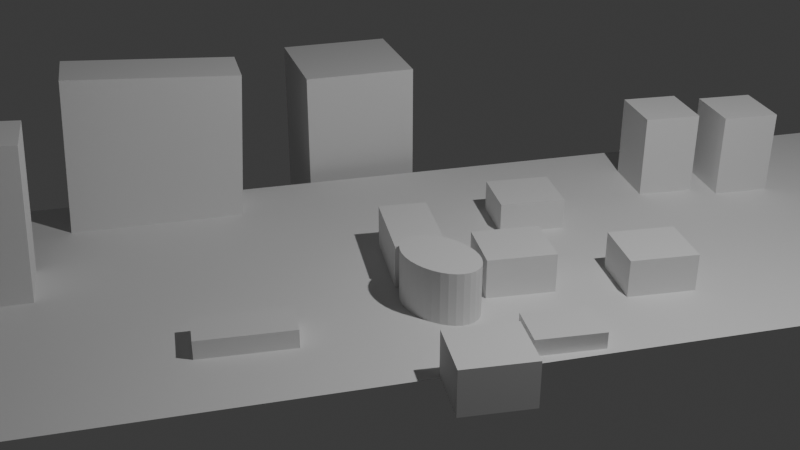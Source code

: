 # Source: locustwalk.blend  (saved by Blender 4.2.66; exported with 4.5.12 LTS)
import bpy
from mathutils import Matrix  # noqa: F401  (used for matrix-valued properties, if any)

bpy.ops.wm.read_factory_settings(use_empty=True)
scene = bpy.context.scene
scene.name = 'Scene'

# ---- collections
col_collection = bpy.data.collections.new('Collection'); scene.collection.children.link(col_collection)

# ---- world
world_world = bpy.data.worlds.new('World'); scene.world = world_world
world_world.use_nodes = True; world_world.node_tree.nodes.clear()
_N = world_world.node_tree.nodes; _L = world_world.node_tree.links
n0 = _N.new('ShaderNodeOutputWorld'); n0.name = 'World Output'; n0.location = (300, 300)
n1 = _N.new('ShaderNodeBackground'); n1.name = 'Background'; n1.location = (10, 300)
n1.inputs[0].default_value = (0.05088, 0.05088, 0.05088, 1.0)
_L.new(n1.outputs[0], n0.inputs[0])
n0.is_active_output = True
world_world.color = (0.05088, 0.05088, 0.05088)
world_world.sun_shadow_jitter_overblur = 0.0

# ---- cameras
cam_camera = bpy.data.cameras.new('Camera')
cam_camera.clip_end = 100.0
cam_camera.ortho_scale = 7.314

# ---- lights
light_light = bpy.data.lights.new('Light', 'POINT')
light_light.energy = 1000.0
light_light.shadow_soft_size = 0.1

# ---- meshes
me_cube_002 = bpy.data.meshes.new('Cube.002')
me_cube_002.from_pydata([(-1.0, -1.0, -1.0), (-1.0, -1.0, 1.0), (-1.0, 1.0, -1.0), (-1.0, 1.0, 1.0), (1.0, -1.0, -1.0), (1.0, -1.0, 1.0), (1.0, 1.0, -1.0), (1.0, 1.0, 1.0)], [], [(0, 1, 3, 2), (2, 3, 7, 6), (6, 7, 5, 4), (4, 5, 1, 0), (2, 6, 4, 0), (7, 3, 1, 5)])
_uv = me_cube_002.uv_layers.new(name='UVMap')
_uv.uv.foreach_set('vector', [0.375, 0.0, 0.625, 0.0, 0.625, 0.25, 0.375, 0.25, 0.375, 0.25, 0.625, 0.25, 0.625, 0.5, 0.375, 0.5, 0.375, 0.5, 0.625, 0.5, 0.625, 0.75, 0.375, 0.75, 0.375, 0.75, 0.625, 0.75, 0.625, 1.0, 0.375, 1.0, 0.125, 0.5, 0.375, 0.5, 0.375, 0.75, 0.125, 0.75, 0.625, 0.5, 0.875, 0.5, 0.875, 0.75, 0.625, 0.75])
me_cube_002.update()
me_cube_003 = bpy.data.meshes.new('Cube.003')
me_cube_003.from_pydata([(-1.0, -1.0, -1.0), (-1.0, -1.0, 1.0), (-1.0, 1.0, -1.0), (-1.0, 1.0, 1.0), (1.0, -1.0, -1.0), (1.0, -1.0, 1.0), (1.0, 1.0, -1.0), (1.0, 1.0, 1.0)], [], [(0, 1, 3, 2), (2, 3, 7, 6), (6, 7, 5, 4), (4, 5, 1, 0), (2, 6, 4, 0), (7, 3, 1, 5)])
_uv = me_cube_003.uv_layers.new(name='UVMap')
_uv.uv.foreach_set('vector', [0.375, 0.0, 0.625, 0.0, 0.625, 0.25, 0.375, 0.25, 0.375, 0.25, 0.625, 0.25, 0.625, 0.5, 0.375, 0.5, 0.375, 0.5, 0.625, 0.5, 0.625, 0.75, 0.375, 0.75, 0.375, 0.75, 0.625, 0.75, 0.625, 1.0, 0.375, 1.0, 0.125, 0.5, 0.375, 0.5, 0.375, 0.75, 0.125, 0.75, 0.625, 0.5, 0.875, 0.5, 0.875, 0.75, 0.625, 0.75])
me_cube_003.update()
me_cube_004 = bpy.data.meshes.new('Cube.004')
me_cube_004.from_pydata([(-1.0, -1.0, -1.0), (-1.0, -1.0, 1.0), (-1.0, 1.0, -1.0), (-1.0, 1.0, 1.0), (1.0, -1.0, -1.0), (1.0, -1.0, 1.0), (1.0, 1.0, -1.0), (1.0, 1.0, 1.0)], [], [(0, 1, 3, 2), (2, 3, 7, 6), (6, 7, 5, 4), (4, 5, 1, 0), (2, 6, 4, 0), (7, 3, 1, 5)])
_uv = me_cube_004.uv_layers.new(name='UVMap')
_uv.uv.foreach_set('vector', [0.375, 0.0, 0.625, 0.0, 0.625, 0.25, 0.375, 0.25, 0.375, 0.25, 0.625, 0.25, 0.625, 0.5, 0.375, 0.5, 0.375, 0.5, 0.625, 0.5, 0.625, 0.75, 0.375, 0.75, 0.375, 0.75, 0.625, 0.75, 0.625, 1.0, 0.375, 1.0, 0.125, 0.5, 0.375, 0.5, 0.375, 0.75, 0.125, 0.75, 0.625, 0.5, 0.875, 0.5, 0.875, 0.75, 0.625, 0.75])
me_cube_004.update()
me_cube_005 = bpy.data.meshes.new('Cube.005')
me_cube_005.from_pydata([(-1.0, -1.0, -1.0), (-1.0, -1.0, 1.0), (-1.0, 1.0, -1.0), (-1.0, 1.0, 1.0), (1.0, -1.0, -1.0), (1.0, -1.0, 1.0), (1.0, 1.0, -1.0), (1.0, 1.0, 1.0)], [], [(0, 1, 3, 2), (2, 3, 7, 6), (6, 7, 5, 4), (4, 5, 1, 0), (2, 6, 4, 0), (7, 3, 1, 5)])
_uv = me_cube_005.uv_layers.new(name='UVMap')
_uv.uv.foreach_set('vector', [0.375, 0.0, 0.625, 0.0, 0.625, 0.25, 0.375, 0.25, 0.375, 0.25, 0.625, 0.25, 0.625, 0.5, 0.375, 0.5, 0.375, 0.5, 0.625, 0.5, 0.625, 0.75, 0.375, 0.75, 0.375, 0.75, 0.625, 0.75, 0.625, 1.0, 0.375, 1.0, 0.125, 0.5, 0.375, 0.5, 0.375, 0.75, 0.125, 0.75, 0.625, 0.5, 0.875, 0.5, 0.875, 0.75, 0.625, 0.75])
me_cube_005.update()
me_cube_006 = bpy.data.meshes.new('Cube.006')
me_cube_006.from_pydata([(-1.0, -1.0, -1.0), (-1.0, -1.0, 1.0), (-1.0, 1.0, -1.0), (-1.0, 1.0, 1.0), (1.0, -1.0, -1.0), (1.0, -1.0, 1.0), (1.0, 1.0, -1.0), (1.0, 1.0, 1.0)], [], [(0, 1, 3, 2), (2, 3, 7, 6), (6, 7, 5, 4), (4, 5, 1, 0), (2, 6, 4, 0), (7, 3, 1, 5)])
_uv = me_cube_006.uv_layers.new(name='UVMap')
_uv.uv.foreach_set('vector', [0.375, 0.0, 0.625, 0.0, 0.625, 0.25, 0.375, 0.25, 0.375, 0.25, 0.625, 0.25, 0.625, 0.5, 0.375, 0.5, 0.375, 0.5, 0.625, 0.5, 0.625, 0.75, 0.375, 0.75, 0.375, 0.75, 0.625, 0.75, 0.625, 1.0, 0.375, 1.0, 0.125, 0.5, 0.375, 0.5, 0.375, 0.75, 0.125, 0.75, 0.625, 0.5, 0.875, 0.5, 0.875, 0.75, 0.625, 0.75])
me_cube_006.update()
me_cylinder = bpy.data.meshes.new('Cylinder')
me_cylinder.from_pydata([(0.0, 1.0, -1.0), (0.0, 1.0, 1.0), (0.1951, 0.9808, -1.0), (0.1951, 0.9808, 1.0), (0.3827, 0.9239, -1.0), (0.3827, 0.9239, 1.0), (0.5556, 0.8315, -1.0), (0.5556, 0.8315, 1.0), (0.7071, 0.7071, -1.0), (0.7071, 0.7071, 1.0), (0.8315, 0.5556, -1.0), (0.8315, 0.5556, 1.0), (0.9239, 0.3827, -1.0), (0.9239, 0.3827, 1.0), (0.9808, 0.1951, -1.0), (0.9808, 0.1951, 1.0), (1.0, 0.0, -1.0), (1.0, 0.0, 1.0), (0.9808, -0.1951, -1.0), (0.9808, -0.1951, 1.0), (0.9239, -0.3827, -1.0), (0.9239, -0.3827, 1.0), (0.8315, -0.5556, -1.0), (0.8315, -0.5556, 1.0), (0.7071, -0.7071, -1.0), (0.7071, -0.7071, 1.0), (0.5556, -0.8315, -1.0), (0.5556, -0.8315, 1.0), (0.3827, -0.9239, -1.0), (0.3827, -0.9239, 1.0), (0.1951, -0.9808, -1.0), (0.1951, -0.9808, 1.0), (0.0, -1.0, -1.0), (0.0, -1.0, 1.0), (-0.1951, -0.9808, -1.0), (-0.1951, -0.9808, 1.0), (-0.3827, -0.9239, -1.0), (-0.3827, -0.9239, 1.0), (-0.5556, -0.8315, -1.0), (-0.5556, -0.8315, 1.0), (-0.7071, -0.7071, -1.0), (-0.7071, -0.7071, 1.0), (-0.8315, -0.5556, -1.0), (-0.8315, -0.5556, 1.0), (-0.9239, -0.3827, -1.0), (-0.9239, -0.3827, 1.0), (-0.9808, -0.1951, -1.0), (-0.9808, -0.1951, 1.0), (-1.0, 0.0, -1.0), (-1.0, 0.0, 1.0), (-0.9808, 0.1951, -1.0), (-0.9808, 0.1951, 1.0), (-0.9239, 0.3827, -1.0), (-0.9239, 0.3827, 1.0), (-0.8315, 0.5556, -1.0), (-0.8315, 0.5556, 1.0), (-0.7071, 0.7071, -1.0), (-0.7071, 0.7071, 1.0), (-0.5556, 0.8315, -1.0), (-0.5556, 0.8315, 1.0), (-0.3827, 0.9239, -1.0), (-0.3827, 0.9239, 1.0), (-0.1951, 0.9808, -1.0), (-0.1951, 0.9808, 1.0)], [], [(0, 1, 3, 2), (2, 3, 5, 4), (4, 5, 7, 6), (6, 7, 9, 8), (8, 9, 11, 10), (10, 11, 13, 12), (12, 13, 15, 14), (14, 15, 17, 16), (16, 17, 19, 18), (18, 19, 21, 20), (20, 21, 23, 22), (22, 23, 25, 24), (24, 25, 27, 26), (26, 27, 29, 28), (28, 29, 31, 30), (30, 31, 33, 32), (32, 33, 35, 34), (34, 35, 37, 36), (36, 37, 39, 38), (38, 39, 41, 40), (40, 41, 43, 42), (42, 43, 45, 44), (44, 45, 47, 46), (46, 47, 49, 48), (48, 49, 51, 50), (50, 51, 53, 52), (52, 53, 55, 54), (54, 55, 57, 56), (56, 57, 59, 58), (58, 59, 61, 60), (3, 1, 63, 61, 59, 57, 55, 53, 51, 49, 47, 45, 43, 41, 39, 37, 35, 33, 31, 29, 27, 25, 23, 21, 19, 17, 15, 13, 11, 9, 7, 5), (60, 61, 63, 62), (62, 63, 1, 0), (0, 2, 4, 6, 8, 10, 12, 14, 16, 18, 20, 22, 24, 26, 28, 30, 32, 34, 36, 38, 40, 42, 44, 46, 48, 50, 52, 54, 56, 58, 60, 62)])
_uv = me_cylinder.uv_layers.new(name='UVMap')
_uv.uv.foreach_set('vector', [1.0, 0.5, 1.0, 1.0, 0.9688, 1.0, 0.9688, 0.5, 0.9688, 0.5, 0.9688, 1.0, 0.9375, 1.0, 0.9375, 0.5, 0.9375, 0.5, 0.9375, 1.0, 0.9062, 1.0, 0.9062, 0.5, 0.9062, 0.5, 0.9062, 1.0, 0.875, 1.0, 0.875, 0.5, 0.875, 0.5, 0.875, 1.0, 0.8438, 1.0, 0.8438, 0.5, 0.8438, 0.5, 0.8438, 1.0, 0.8125, 1.0, 0.8125, 0.5, 0.8125, 0.5, 0.8125, 1.0, 0.7812, 1.0, 0.7812, 0.5, 0.7812, 0.5, 0.7812, 1.0, 0.75, 1.0, 0.75, 0.5, 0.75, 0.5, 0.75, 1.0, 0.7188, 1.0, 0.7188, 0.5, 0.7188, 0.5, 0.7188, 1.0, 0.6875, 1.0, 0.6875, 0.5, 0.6875, 0.5, 0.6875, 1.0, 0.6562, 1.0, 0.6562, 0.5, 0.6562, 0.5, 0.6562, 1.0, 0.625, 1.0, 0.625, 0.5, 0.625, 0.5, 0.625, 1.0, 0.5938, 1.0, 0.5938, 0.5, 0.5938, 0.5, 0.5938, 1.0, 0.5625, 1.0, 0.5625, 0.5, 0.5625, 0.5, 0.5625, 1.0, 0.5312, 1.0, 0.5312, 0.5, 0.5312, 0.5, 0.5312, 1.0, 0.5, 1.0, 0.5, 0.5, 0.5, 0.5, 0.5, 1.0, 0.4688, 1.0, 0.4688, 0.5, 0.4688, 0.5, 0.4688, 1.0, 0.4375, 1.0, 0.4375, 0.5, 0.4375, 0.5, 0.4375, 1.0, 0.4062, 1.0, 0.4062, 0.5, 0.4062, 0.5, 0.4062, 1.0, 0.375, 1.0, 0.375, 0.5, 0.375, 0.5, 0.375, 1.0, 0.3438, 1.0, 0.3438, 0.5, 0.3438, 0.5, 0.3438, 1.0, 0.3125, 1.0, 0.3125, 0.5, 0.3125, 0.5, 0.3125, 1.0, 0.2812, 1.0, 0.2812, 0.5, 0.2812, 0.5, 0.2812, 1.0, 0.25, 1.0, 0.25, 0.5, 0.25, 0.5, 0.25, 1.0, 0.2188, 1.0, 0.2188, 0.5, 0.2188, 0.5, 0.2188, 1.0, 0.1875, 1.0, 0.1875, 0.5, 0.1875, 0.5, 0.1875, 1.0, 0.1562, 1.0, 0.1562, 0.5, 0.1562, 0.5, 0.1562, 1.0, 0.125, 1.0, 0.125, 0.5, 0.125, 0.5, 0.125, 1.0, 0.09375, 1.0, 0.09375, 0.5, 0.09375, 0.5, 0.09375, 1.0, 0.0625, 1.0, 0.0625, 0.5, 0.2968, 0.4854, 0.25, 0.49, 0.2032, 0.4854, 0.1582, 0.4717, 0.1167, 0.4496, 0.08029, 0.4197, 0.05045, 0.3833, 0.02827, 0.3418, 0.01461, 0.2968, 0.01, 0.25, 0.01461, 0.2032, 0.02827, 0.1582, 0.05045, 0.1167, 0.08029, 0.08029, 0.1167, 0.05045, 0.1582, 0.02827, 0.2032, 0.01461, 0.25, 0.01, 0.2968, 0.01461, 0.3418, 0.02827, 0.3833, 0.05045, 0.4197, 0.08029, 0.4496, 0.1167, 0.4717, 0.1582, 0.4854, 0.2032, 0.49, 0.25, 0.4854, 0.2968, 0.4717, 0.3418, 0.4496, 0.3833, 0.4197, 0.4197, 0.3833, 0.4496, 0.3418, 0.4717, 0.0625, 0.5, 0.0625, 1.0, 0.03125, 1.0, 0.03125, 0.5, 0.03125, 0.5, 0.03125, 1.0, 0.0, 1.0, 0.0, 0.5, 0.75, 0.49, 0.7968, 0.4854, 0.8418, 0.4717, 0.8833, 0.4496, 0.9197, 0.4197, 0.9496, 0.3833, 0.9717, 0.3418, 0.9854, 0.2968, 0.99, 0.25, 0.9854, 0.2032, 0.9717, 0.1582, 0.9496, 0.1167, 0.9197, 0.08029, 0.8833, 0.05045, 0.8418, 0.02827, 0.7968, 0.01461, 0.75, 0.01, 0.7032, 0.01461, 0.6582, 0.02827, 0.6167, 0.05045, 0.5803, 0.08029, 0.5504, 0.1167, 0.5283, 0.1582, 0.5146, 0.2032, 0.51, 0.25, 0.5146, 0.2968, 0.5283, 0.3418, 0.5504, 0.3833, 0.5803, 0.4197, 0.6167, 0.4496, 0.6582, 0.4717, 0.7032, 0.4854])
me_cylinder.update()
me_cube = bpy.data.meshes.new('Cube')
me_cube.from_pydata([(-1.0, -1.0, -1.0), (-1.0, -1.0, 1.0), (-1.0, 1.0, -1.0), (-1.0, 1.0, 1.0), (1.0, -1.0, -1.0), (1.0, -1.0, 1.0), (1.0, 1.0, -1.0), (1.0, 1.0, 1.0)], [], [(0, 1, 3, 2), (2, 3, 7, 6), (6, 7, 5, 4), (4, 5, 1, 0), (2, 6, 4, 0), (7, 3, 1, 5)])
_uv = me_cube.uv_layers.new(name='UVMap')
_uv.uv.foreach_set('vector', [0.375, 0.0, 0.625, 0.0, 0.625, 0.25, 0.375, 0.25, 0.375, 0.25, 0.625, 0.25, 0.625, 0.5, 0.375, 0.5, 0.375, 0.5, 0.625, 0.5, 0.625, 0.75, 0.375, 0.75, 0.375, 0.75, 0.625, 0.75, 0.625, 1.0, 0.375, 1.0, 0.125, 0.5, 0.375, 0.5, 0.375, 0.75, 0.125, 0.75, 0.625, 0.5, 0.875, 0.5, 0.875, 0.75, 0.625, 0.75])
me_cube.update()
me_cube_001 = bpy.data.meshes.new('Cube.001')
me_cube_001.from_pydata([(-1.0, -1.0, -1.0), (-1.0, -1.0, 1.0), (-1.0, 1.0, -1.0), (-1.0, 1.0, 1.0), (1.0, -1.0, -1.0), (1.0, -1.0, 1.0), (1.0, 1.0, -1.0), (1.0, 1.0, 1.0)], [], [(0, 1, 3, 2), (2, 3, 7, 6), (6, 7, 5, 4), (4, 5, 1, 0), (2, 6, 4, 0), (7, 3, 1, 5)])
_uv = me_cube_001.uv_layers.new(name='UVMap')
_uv.uv.foreach_set('vector', [0.375, 0.0, 0.625, 0.0, 0.625, 0.25, 0.375, 0.25, 0.375, 0.25, 0.625, 0.25, 0.625, 0.5, 0.375, 0.5, 0.375, 0.5, 0.625, 0.5, 0.625, 0.75, 0.375, 0.75, 0.375, 0.75, 0.625, 0.75, 0.625, 1.0, 0.375, 1.0, 0.125, 0.5, 0.375, 0.5, 0.375, 0.75, 0.125, 0.75, 0.625, 0.5, 0.875, 0.5, 0.875, 0.75, 0.625, 0.75])
me_cube_001.update()
me_cube_007 = bpy.data.meshes.new('Cube.007')
me_cube_007.from_pydata([(-1.0, -1.0, -1.0), (-1.0, -1.0, 1.0), (-1.0, 1.0, -1.0), (-1.0, 1.0, 1.0), (1.0, -1.0, -1.0), (1.0, -1.0, 1.0), (1.0, 1.0, -1.0), (1.0, 1.0, 1.0)], [], [(0, 1, 3, 2), (2, 3, 7, 6), (6, 7, 5, 4), (4, 5, 1, 0), (2, 6, 4, 0), (7, 3, 1, 5)])
_uv = me_cube_007.uv_layers.new(name='UVMap')
_uv.uv.foreach_set('vector', [0.375, 0.0, 0.625, 0.0, 0.625, 0.25, 0.375, 0.25, 0.375, 0.25, 0.625, 0.25, 0.625, 0.5, 0.375, 0.5, 0.375, 0.5, 0.625, 0.5, 0.625, 0.75, 0.375, 0.75, 0.375, 0.75, 0.625, 0.75, 0.625, 1.0, 0.375, 1.0, 0.125, 0.5, 0.375, 0.5, 0.375, 0.75, 0.125, 0.75, 0.625, 0.5, 0.875, 0.5, 0.875, 0.75, 0.625, 0.75])
me_cube_007.update()
me_cube_008 = bpy.data.meshes.new('Cube.008')
me_cube_008.from_pydata([(-1.0, -1.0, -1.0), (-1.0, -1.0, 1.0), (-1.0, 1.0, -1.0), (-1.0, 1.0, 1.0), (1.0, -1.0, -1.0), (1.0, -1.0, 1.0), (1.0, 1.0, -1.0), (1.0, 1.0, 1.0)], [], [(0, 1, 3, 2), (2, 3, 7, 6), (6, 7, 5, 4), (4, 5, 1, 0), (2, 6, 4, 0), (7, 3, 1, 5)])
_uv = me_cube_008.uv_layers.new(name='UVMap')
_uv.uv.foreach_set('vector', [0.375, 0.0, 0.625, 0.0, 0.625, 0.25, 0.375, 0.25, 0.375, 0.25, 0.625, 0.25, 0.625, 0.5, 0.375, 0.5, 0.375, 0.5, 0.625, 0.5, 0.625, 0.75, 0.375, 0.75, 0.375, 0.75, 0.625, 0.75, 0.625, 1.0, 0.375, 1.0, 0.125, 0.5, 0.375, 0.5, 0.375, 0.75, 0.125, 0.75, 0.625, 0.5, 0.875, 0.5, 0.875, 0.75, 0.625, 0.75])
me_cube_008.update()
me_cube_009 = bpy.data.meshes.new('Cube.009')
me_cube_009.from_pydata([(-1.0, -1.0, -1.0), (-1.0, -1.0, 1.0), (-1.0, 1.0, -1.0), (-1.0, 1.0, 1.0), (1.0, -1.0, -1.0), (1.0, -1.0, 1.0), (1.0, 1.0, -1.0), (1.0, 1.0, 1.0)], [], [(0, 1, 3, 2), (2, 3, 7, 6), (6, 7, 5, 4), (4, 5, 1, 0), (2, 6, 4, 0), (7, 3, 1, 5)])
_uv = me_cube_009.uv_layers.new(name='UVMap')
_uv.uv.foreach_set('vector', [0.375, 0.0, 0.625, 0.0, 0.625, 0.25, 0.375, 0.25, 0.375, 0.25, 0.625, 0.25, 0.625, 0.5, 0.375, 0.5, 0.375, 0.5, 0.625, 0.5, 0.625, 0.75, 0.375, 0.75, 0.375, 0.75, 0.625, 0.75, 0.625, 1.0, 0.375, 1.0, 0.125, 0.5, 0.375, 0.5, 0.375, 0.75, 0.125, 0.75, 0.625, 0.5, 0.875, 0.5, 0.875, 0.75, 0.625, 0.75])
me_cube_009.update()
me_cube_010 = bpy.data.meshes.new('Cube.010')
me_cube_010.from_pydata([(-1.0, -1.0, -1.0), (-1.0, -1.0, 1.0), (-1.0, 1.0, -1.0), (-1.0, 1.0, 1.0), (1.0, -1.0, -1.0), (1.0, -1.0, 1.0), (1.0, 1.0, -1.0), (1.0, 1.0, 1.0)], [], [(0, 1, 3, 2), (2, 3, 7, 6), (6, 7, 5, 4), (4, 5, 1, 0), (2, 6, 4, 0), (7, 3, 1, 5)])
_uv = me_cube_010.uv_layers.new(name='UVMap')
_uv.uv.foreach_set('vector', [0.375, 0.0, 0.625, 0.0, 0.625, 0.25, 0.375, 0.25, 0.375, 0.25, 0.625, 0.25, 0.625, 0.5, 0.375, 0.5, 0.375, 0.5, 0.625, 0.5, 0.625, 0.75, 0.375, 0.75, 0.375, 0.75, 0.625, 0.75, 0.625, 1.0, 0.375, 1.0, 0.125, 0.5, 0.375, 0.5, 0.375, 0.75, 0.125, 0.75, 0.625, 0.5, 0.875, 0.5, 0.875, 0.75, 0.625, 0.75])
me_cube_010.update()
me_cube_011 = bpy.data.meshes.new('Cube.011')
me_cube_011.from_pydata([(-1.0, -1.0, -1.0), (-1.0, -1.0, 1.0), (-1.0, 1.0, -1.0), (-1.0, 1.0, 1.0), (1.0, -1.0, -1.0), (1.0, -1.0, 1.0), (1.0, 1.0, -1.0), (1.0, 1.0, 1.0)], [], [(0, 1, 3, 2), (2, 3, 7, 6), (6, 7, 5, 4), (4, 5, 1, 0), (2, 6, 4, 0), (7, 3, 1, 5)])
_uv = me_cube_011.uv_layers.new(name='UVMap')
_uv.uv.foreach_set('vector', [0.375, 0.0, 0.625, 0.0, 0.625, 0.25, 0.375, 0.25, 0.375, 0.25, 0.625, 0.25, 0.625, 0.5, 0.375, 0.5, 0.375, 0.5, 0.625, 0.5, 0.625, 0.75, 0.375, 0.75, 0.375, 0.75, 0.625, 0.75, 0.625, 1.0, 0.375, 1.0, 0.125, 0.5, 0.375, 0.5, 0.375, 0.75, 0.125, 0.75, 0.625, 0.5, 0.875, 0.5, 0.875, 0.75, 0.625, 0.75])
me_cube_011.update()
me_cube_012 = bpy.data.meshes.new('Cube.012')
me_cube_012.from_pydata([(-1.0, -1.0, -1.0), (-1.0, -1.0, 1.0), (-1.0, 1.0, -1.0), (-1.0, 1.0, 1.0), (1.0, -1.0, -1.0), (1.0, -1.0, 1.0), (1.0, 1.0, -1.0), (1.0, 1.0, 1.0)], [], [(0, 1, 3, 2), (2, 3, 7, 6), (6, 7, 5, 4), (4, 5, 1, 0), (2, 6, 4, 0), (7, 3, 1, 5)])
_uv = me_cube_012.uv_layers.new(name='UVMap')
_uv.uv.foreach_set('vector', [0.375, 0.0, 0.625, 0.0, 0.625, 0.25, 0.375, 0.25, 0.375, 0.25, 0.625, 0.25, 0.625, 0.5, 0.375, 0.5, 0.375, 0.5, 0.625, 0.5, 0.625, 0.75, 0.375, 0.75, 0.375, 0.75, 0.625, 0.75, 0.625, 1.0, 0.375, 1.0, 0.125, 0.5, 0.375, 0.5, 0.375, 0.75, 0.125, 0.75, 0.625, 0.5, 0.875, 0.5, 0.875, 0.75, 0.625, 0.75])
me_cube_012.update()
me_cube_013 = bpy.data.meshes.new('Cube.013')
me_cube_013.from_pydata([(-1.0, -1.0, -1.0), (-1.0, -1.0, 1.0), (-1.0, 1.0, -1.0), (-1.0, 1.0, 1.0), (1.0, -1.0, -1.0), (1.0, -1.0, 1.0), (1.0, 1.0, -1.0), (1.0, 1.0, 1.0)], [], [(0, 1, 3, 2), (2, 3, 7, 6), (6, 7, 5, 4), (4, 5, 1, 0), (2, 6, 4, 0), (7, 3, 1, 5)])
_uv = me_cube_013.uv_layers.new(name='UVMap')
_uv.uv.foreach_set('vector', [0.375, 0.0, 0.625, 0.0, 0.625, 0.25, 0.375, 0.25, 0.375, 0.25, 0.625, 0.25, 0.625, 0.5, 0.375, 0.5, 0.375, 0.5, 0.625, 0.5, 0.625, 0.75, 0.375, 0.75, 0.375, 0.75, 0.625, 0.75, 0.625, 1.0, 0.375, 1.0, 0.125, 0.5, 0.375, 0.5, 0.375, 0.75, 0.125, 0.75, 0.625, 0.5, 0.875, 0.5, 0.875, 0.75, 0.625, 0.75])
me_cube_013.update()
me_plane = bpy.data.meshes.new('Plane')
me_plane.from_pydata([(-1.0, -1.0, 0.0), (1.0, -1.0, 0.0), (-1.0, 1.0, 0.0), (1.0, 1.0, 0.0)], [], [(0, 1, 3, 2)])
_uv = me_plane.uv_layers.new(name='UVMap')
_uv.uv.foreach_set('vector', [0.0, 0.0, 1.0, 0.0, 1.0, 1.0, 0.0, 1.0])
me_plane.update()

# ---- objects
ob_light = bpy.data.objects.new('Light', light_light)
ob_camera = bpy.data.objects.new('Camera', cam_camera)
ob_cube = bpy.data.objects.new('Cube', me_cube_002)
ob_cube_001 = bpy.data.objects.new('Cube.001', me_cube_003)
ob_cube_002 = bpy.data.objects.new('Cube.002', me_cube_004)
ob_cube_003 = bpy.data.objects.new('Cube.003', me_cube_005)
ob_cube_004 = bpy.data.objects.new('Cube.004', me_cube_006)
ob_cylinder = bpy.data.objects.new('Cylinder', me_cylinder)
ob_cube_005 = bpy.data.objects.new('Cube.005', me_cube)
ob_cube_006 = bpy.data.objects.new('Cube.006', me_cube_001)
ob_cube_007 = bpy.data.objects.new('Cube.007', me_cube_007)
ob_cube_008 = bpy.data.objects.new('Cube.008', me_cube_008)
ob_cube_009 = bpy.data.objects.new('Cube.009', me_cube_009)
ob_cube_010 = bpy.data.objects.new('Cube.010', me_cube_010)
ob_cube_011 = bpy.data.objects.new('Cube.011', me_cube_011)
ob_cube_012 = bpy.data.objects.new('Cube.012', me_cube_012)
ob_cube_013 = bpy.data.objects.new('Cube.013', me_cube_013)
ob_plane = bpy.data.objects.new('Plane', me_plane)

# ---- transforms, parenting, visibility, modifiers, constraints
ob_light.location = (4.076, 1.005, 5.904)
ob_light.rotation_euler = (0.6503, 0.05522, 1.866)
ob_light.lock_rotations_4d = False
ob_light.empty_display_type = 'ARROWS'
ob_light.color = (0.0, 0.0, 0.0, 0.0)
ob_light.lineart.crease_threshold = 0.0
ob_camera.location = (7.359, -6.926, 4.958)
ob_camera.rotation_euler = (1.109, 0.0, 0.8149)
ob_camera.lock_rotations_4d = False
ob_camera.empty_display_type = 'ARROWS'
ob_camera.color = (0.0, 0.0, 0.0, 0.0)
ob_camera.display_type = 'WIRE'
ob_camera.lineart.crease_threshold = 0.0
ob_cube.location = (-0.4397, 0.5919, -0.6961)
ob_cube.rotation_euler = (0.0, -0.0, 1.005)
ob_cube.scale = (0.2731, -0.4991, 0.2814)
ob_cube_001.location = (0.5737, 1.126, -0.7085)
ob_cube_001.rotation_euler = (0.0, -0.0, -0.5648)
ob_cube_001.scale = (0.3384, -0.38, 0.2508)
ob_cube_002.location = (1.701, 0.5988, -0.8134)
ob_cube_002.rotation_euler = (0.0, -0.0, -0.5648)
ob_cube_002.scale = (0.2582, -0.3709, 0.09366)
ob_cube_003.location = (1.57, 2.226, -0.7302)
ob_cube_003.rotation_euler = (0.0, -0.0, -0.5648)
ob_cube_003.scale = (0.3384, -0.38, 0.2508)
ob_cube_004.location = (-0.3394, 2.362, -0.7943)
ob_cube_004.rotation_euler = (0.0, -0.0, -0.5648)
ob_cube_004.scale = (0.3384, -0.38, 0.2508)
ob_cylinder.location = (0.4097, 0.1884, -0.6212)
ob_cylinder.scale = (0.4964, 0.3341, 0.3078)
ob_cube_005.location = (-0.3902, -1.701, -0.8062)
ob_cube_005.rotation_euler = (0.0, -0.0, 1.02)
ob_cube_005.scale = (0.512, 0.2258, -0.1075)
ob_cube_006.location = (-3.503, -0.7102, -0.4301)
ob_cube_006.rotation_euler = (0.0, 0.05391, 1.066)
ob_cube_006.scale = (1.0, 0.3529, 1.33)
ob_cube_007.location = (-3.392, 2.243, -0.6208)
ob_cube_007.rotation_euler = (0.0, -0.0, -0.4601)
ob_cube_007.scale = (0.6968, 0.6968, 1.018)
ob_cube_008.location = (-1.204, 4.341, -1.389)
ob_cube_008.rotation_euler = (0.0, -0.0, -0.5493)
ob_cube_008.scale = (0.2512, 0.2837, 0.2295)
ob_cube_009.location = (-0.9062, 4.965, -1.389)
ob_cube_009.rotation_euler = (0.0, -0.0, -0.5493)
ob_cube_009.scale = (0.2512, 0.2837, 0.2295)
ob_cube_010.location = (0.08088, 4.417, -0.4504)
ob_cube_010.rotation_euler = (0.0, -0.0, -0.5493)
ob_cube_010.scale = (0.3671, 0.3388, 0.5388)
ob_cube_011.location = (0.7213, 5.128, -0.4443)
ob_cube_011.rotation_euler = (0.0, -0.0, -0.5493)
ob_cube_011.scale = (0.3671, 0.3388, 0.5388)
ob_cube_012.location = (-3.281, -3.537, -0.4301)
ob_cube_012.rotation_euler = (0.0, 0.05391, 1.066)
ob_cube_012.scale = (1.0, 0.3529, 1.33)
ob_cube_013.location = (1.797, -0.5771, -0.6689)
ob_cube_013.rotation_euler = (0.0, -0.0, -0.5648)
ob_cube_013.scale = (0.3384, -0.38, 0.2508)
ob_plane.location = (0.0, 1.561, -0.9052)
ob_plane.rotation_euler = (0.0, -0.0, -0.5086)
ob_plane.scale = (2.319, 13.32, 0.4499)

# ---- collection membership
col_collection.objects.link(ob_light)
col_collection.objects.link(ob_camera)
col_collection.objects.link(ob_cube)
col_collection.objects.link(ob_cube_001)
col_collection.objects.link(ob_cube_002)
col_collection.objects.link(ob_cube_003)
col_collection.objects.link(ob_cube_004)
col_collection.objects.link(ob_cylinder)
col_collection.objects.link(ob_cube_005)
col_collection.objects.link(ob_cube_006)
col_collection.objects.link(ob_cube_007)
col_collection.objects.link(ob_cube_008)
col_collection.objects.link(ob_cube_009)
col_collection.objects.link(ob_cube_010)
col_collection.objects.link(ob_cube_011)
col_collection.objects.link(ob_cube_012)
col_collection.objects.link(ob_cube_013)
col_collection.objects.link(ob_plane)

# ---- scene / render settings (as saved in the file)
scene.camera = ob_camera
scene.frame_start = 1; scene.frame_end = 250; scene.frame_set(1)
scene.render.engine = 'BLENDER_EEVEE_NEXT'
bpy.context.view_layer.update()
